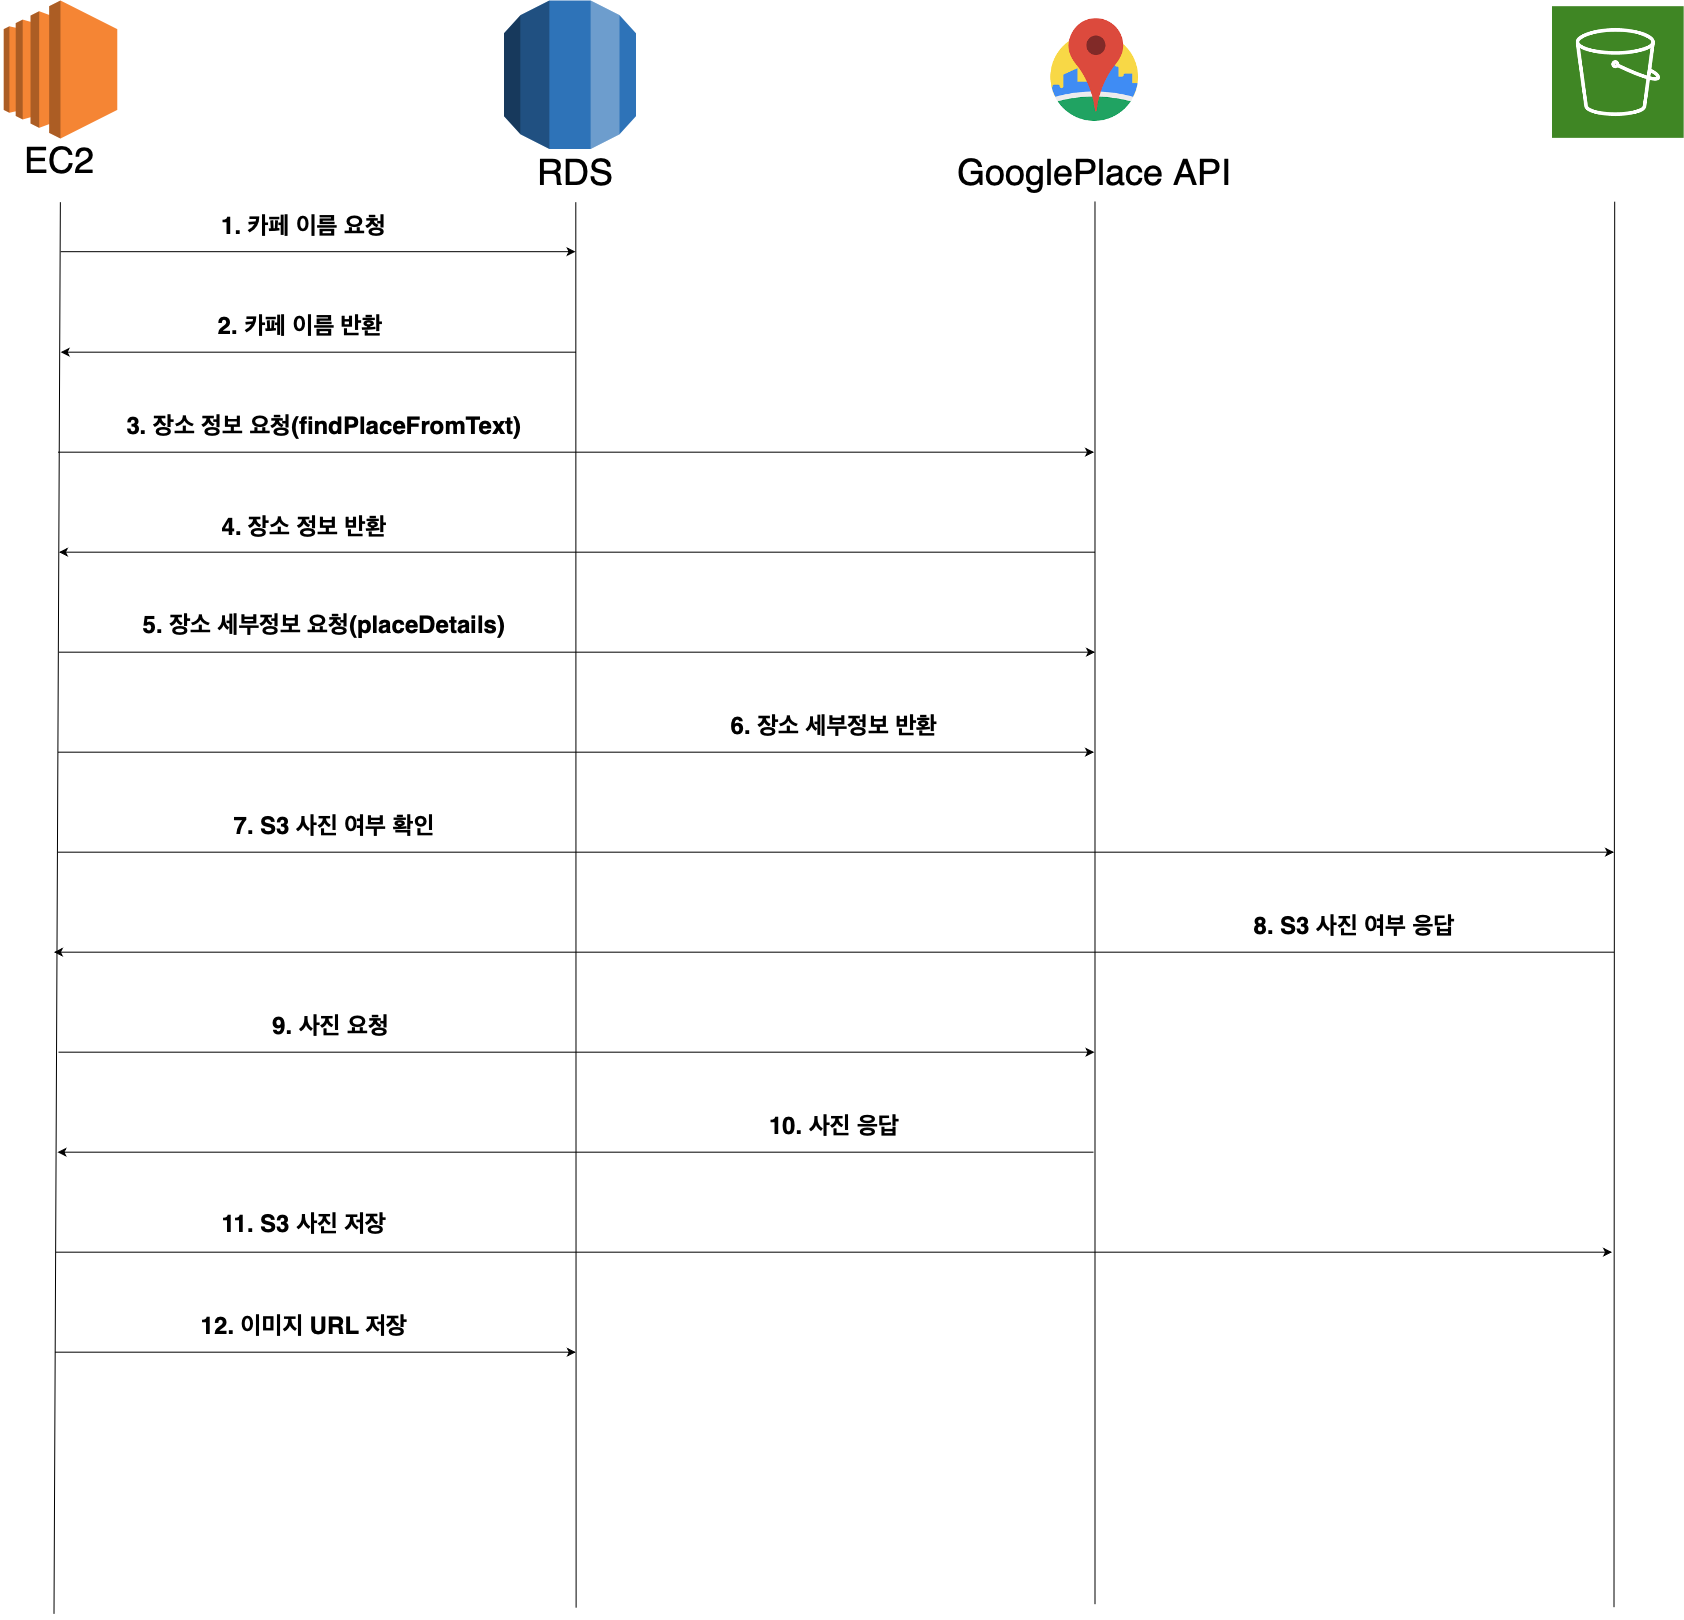

The diagram above was exported from draw.io. Its source (the exported page's mxGraphModel, read from the mxfile embedded in the PNG):
<mxGraphModel dx="5112" dy="2770" grid="0" gridSize="10" guides="1" tooltips="1" connect="1" arrows="1" fold="1" page="1" pageScale="1" pageWidth="827" pageHeight="1169" math="0" shadow="0">
  <root>
    <mxCell id="0" />
    <mxCell id="1" parent="0" />
    <mxCell id="rAnv5fTZ0UnnpCbWBfr--1" value="" style="endArrow=none;html=1;rounded=0;" edge="1" parent="1">
      <mxGeometry width="50" height="50" relative="1" as="geometry">
        <mxPoint x="-339.5" y="1946.3600000000001" as="sourcePoint" />
        <mxPoint x="-333.1352588646579" y="534.6800000000001" as="targetPoint" />
      </mxGeometry>
    </mxCell>
    <mxCell id="rAnv5fTZ0UnnpCbWBfr--2" value="&lt;span style=&quot;font-size: 36px;&quot;&gt;EC2&lt;/span&gt;" style="rounded=0;whiteSpace=wrap;html=1;fillColor=none;strokeColor=none;" vertex="1" parent="1">
      <mxGeometry x="-393" y="463" width="120" height="60" as="geometry" />
    </mxCell>
    <mxCell id="rAnv5fTZ0UnnpCbWBfr--3" value="&lt;span style=&quot;font-size: 36px;&quot;&gt;GooglePlace API&lt;/span&gt;" style="rounded=0;whiteSpace=wrap;html=1;fillColor=none;strokeColor=none;" vertex="1" parent="1">
      <mxGeometry x="550.5" y="474.68" width="303" height="60" as="geometry" />
    </mxCell>
    <mxCell id="rAnv5fTZ0UnnpCbWBfr--4" value="" style="endArrow=none;html=1;rounded=0;" edge="1" parent="1">
      <mxGeometry width="50" height="50" relative="1" as="geometry">
        <mxPoint x="701.5" y="1936.68" as="sourcePoint" />
        <mxPoint x="701.4805834092981" y="533.97" as="targetPoint" />
      </mxGeometry>
    </mxCell>
    <mxCell id="rAnv5fTZ0UnnpCbWBfr--5" value="&lt;span style=&quot;font-size: 24px;&quot;&gt;&lt;b&gt;1.&amp;nbsp;카페 이름 요청&lt;/b&gt;&lt;/span&gt;" style="rounded=0;whiteSpace=wrap;html=1;fillColor=none;strokeColor=none;" vertex="1" parent="1">
      <mxGeometry x="-262" y="531.6800000000001" width="345" height="53" as="geometry" />
    </mxCell>
    <mxCell id="rAnv5fTZ0UnnpCbWBfr--6" value="" style="endArrow=classic;html=1;rounded=0;" edge="1" parent="1">
      <mxGeometry width="50" height="50" relative="1" as="geometry">
        <mxPoint x="-332.79999999999995" y="584.1800000000001" as="sourcePoint" />
        <mxPoint x="182" y="584.1800000000001" as="targetPoint" />
      </mxGeometry>
    </mxCell>
    <mxCell id="rAnv5fTZ0UnnpCbWBfr--7" value="" style="shape=image;html=1;verticalLabelPosition=bottom;verticalAlign=top;imageAspect=1;aspect=fixed;image=data:image/png,(base64 omitted: 10580 chars);" vertex="1" parent="1">
      <mxGeometry x="1159" y="339.18" width="131.68" height="131.68" as="geometry" />
    </mxCell>
    <mxCell id="rAnv5fTZ0UnnpCbWBfr--8" value="&lt;font style=&quot;font-size: 24px;&quot;&gt;&lt;b&gt;2. 카페 이름 반환&amp;nbsp;&lt;/b&gt;&lt;/font&gt;" style="rounded=0;whiteSpace=wrap;html=1;fillColor=none;strokeColor=none;" vertex="1" parent="1">
      <mxGeometry x="-328" y="631.6800000000001" width="477" height="53" as="geometry" />
    </mxCell>
    <mxCell id="rAnv5fTZ0UnnpCbWBfr--9" value="" style="endArrow=classic;html=1;rounded=0;" edge="1" parent="1">
      <mxGeometry width="50" height="50" relative="1" as="geometry">
        <mxPoint x="182.5" y="684.6800000000001" as="sourcePoint" />
        <mxPoint x="-332.79999999999995" y="684.6800000000001" as="targetPoint" />
      </mxGeometry>
    </mxCell>
    <mxCell id="rAnv5fTZ0UnnpCbWBfr--10" value="" style="shape=image;html=1;verticalLabelPosition=bottom;verticalAlign=top;imageAspect=1;aspect=fixed;image=data:image/png,(base64 omitted: 5164 chars);" vertex="1" parent="1">
      <mxGeometry x="637" y="344.68" width="130" height="130" as="geometry" />
    </mxCell>
    <mxCell id="rAnv5fTZ0UnnpCbWBfr--11" value="" style="endArrow=none;html=1;rounded=0;" edge="1" parent="1">
      <mxGeometry width="50" height="50" relative="1" as="geometry">
        <mxPoint x="182.61" y="1940.18" as="sourcePoint" />
        <mxPoint x="182.30058340929816" y="534.68" as="targetPoint" />
      </mxGeometry>
    </mxCell>
    <mxCell id="rAnv5fTZ0UnnpCbWBfr--12" value="" style="outlineConnect=0;dashed=0;verticalLabelPosition=bottom;verticalAlign=top;align=center;html=1;shape=mxgraph.aws3.ec2;fillColor=#F58534;gradientColor=none;aspect=fixed;" vertex="1" parent="1">
      <mxGeometry x="-389.77" y="333" width="113.55" height="138.04" as="geometry" />
    </mxCell>
    <mxCell id="rAnv5fTZ0UnnpCbWBfr--13" value="" style="endArrow=none;html=1;rounded=0;" edge="1" parent="1">
      <mxGeometry width="50" height="50" relative="1" as="geometry">
        <mxPoint x="1220.5" y="1939.68" as="sourcePoint" />
        <mxPoint x="1221.1905834092981" y="534.18" as="targetPoint" />
      </mxGeometry>
    </mxCell>
    <mxCell id="rAnv5fTZ0UnnpCbWBfr--14" value="" style="outlineConnect=0;dashed=0;verticalLabelPosition=bottom;verticalAlign=top;align=center;html=1;shape=mxgraph.aws3.rds;fillColor=#2E73B8;gradientColor=none;aspect=fixed;" vertex="1" parent="1">
      <mxGeometry x="110.5" y="333" width="132" height="148.5" as="geometry" />
    </mxCell>
    <mxCell id="rAnv5fTZ0UnnpCbWBfr--15" value="&lt;span style=&quot;font-size: 36px;&quot;&gt;RDS&lt;/span&gt;" style="rounded=0;whiteSpace=wrap;html=1;fillColor=none;strokeColor=none;" vertex="1" parent="1">
      <mxGeometry x="122.5" y="474.68" width="120" height="60" as="geometry" />
    </mxCell>
    <mxCell id="rAnv5fTZ0UnnpCbWBfr--16" value="&lt;font style=&quot;font-size: 24px;&quot;&gt;&lt;b&gt;3. 장소 정보 요청(findPlaceFromText)&lt;/b&gt;&lt;/font&gt;" style="rounded=0;whiteSpace=wrap;html=1;fillColor=none;strokeColor=none;" vertex="1" parent="1">
      <mxGeometry x="-299.5" y="731.6800000000001" width="460" height="53" as="geometry" />
    </mxCell>
    <mxCell id="rAnv5fTZ0UnnpCbWBfr--17" value="" style="endArrow=classic;html=1;rounded=0;" edge="1" parent="1">
      <mxGeometry width="50" height="50" relative="1" as="geometry">
        <mxPoint x="-335.5" y="784.6800000000001" as="sourcePoint" />
        <mxPoint x="700.5" y="784.6800000000001" as="targetPoint" />
      </mxGeometry>
    </mxCell>
    <mxCell id="rAnv5fTZ0UnnpCbWBfr--18" value="&lt;font style=&quot;font-size: 24px;&quot;&gt;&lt;b&gt;4. 장소 정보 반환&lt;/b&gt;&lt;/font&gt;" style="rounded=0;whiteSpace=wrap;html=1;fillColor=none;strokeColor=none;" vertex="1" parent="1">
      <mxGeometry x="-319.5" y="832.6800000000001" width="460" height="53" as="geometry" />
    </mxCell>
    <mxCell id="rAnv5fTZ0UnnpCbWBfr--19" value="" style="endArrow=classic;html=1;rounded=0;" edge="1" parent="1">
      <mxGeometry width="50" height="50" relative="1" as="geometry">
        <mxPoint x="701.5" y="884.6800000000001" as="sourcePoint" />
        <mxPoint x="-334.5" y="884.6800000000001" as="targetPoint" />
      </mxGeometry>
    </mxCell>
    <mxCell id="rAnv5fTZ0UnnpCbWBfr--20" value="&lt;font style=&quot;font-size: 24px;&quot;&gt;&lt;b&gt;&lt;font style=&quot;font-size: 24px;&quot;&gt;5. 장소 세부정보 요청(&lt;/font&gt;placeDetails)&lt;/b&gt;&lt;/font&gt;" style="rounded=0;whiteSpace=wrap;html=1;fillColor=none;strokeColor=none;" vertex="1" parent="1">
      <mxGeometry x="-299.5" y="930.6800000000001" width="460" height="53" as="geometry" />
    </mxCell>
    <mxCell id="rAnv5fTZ0UnnpCbWBfr--21" value="" style="endArrow=classic;html=1;rounded=0;" edge="1" parent="1">
      <mxGeometry width="50" height="50" relative="1" as="geometry">
        <mxPoint x="-334.5" y="984.6800000000001" as="sourcePoint" />
        <mxPoint x="701.5" y="984.6800000000001" as="targetPoint" />
      </mxGeometry>
    </mxCell>
    <mxCell id="rAnv5fTZ0UnnpCbWBfr--22" value="&lt;font style=&quot;font-size: 24px;&quot;&gt;&lt;b&gt;&lt;font style=&quot;font-size: 24px;&quot;&gt;6. 장소 세부정보 반환&lt;/font&gt;&lt;/b&gt;&lt;/font&gt;" style="rounded=0;whiteSpace=wrap;html=1;fillColor=none;strokeColor=none;" vertex="1" parent="1">
      <mxGeometry x="210.5" y="1031.68" width="460" height="53" as="geometry" />
    </mxCell>
    <mxCell id="rAnv5fTZ0UnnpCbWBfr--23" value="" style="endArrow=classic;html=1;rounded=0;" edge="1" parent="1">
      <mxGeometry width="50" height="50" relative="1" as="geometry">
        <mxPoint x="-335.5" y="1084.68" as="sourcePoint" />
        <mxPoint x="700.5" y="1084.68" as="targetPoint" />
      </mxGeometry>
    </mxCell>
    <mxCell id="rAnv5fTZ0UnnpCbWBfr--24" value="" style="endArrow=classic;html=1;rounded=0;" edge="1" parent="1">
      <mxGeometry width="50" height="50" relative="1" as="geometry">
        <mxPoint x="-335.5" y="1184.68" as="sourcePoint" />
        <mxPoint x="1220.5" y="1184.68" as="targetPoint" />
      </mxGeometry>
    </mxCell>
    <mxCell id="rAnv5fTZ0UnnpCbWBfr--25" value="" style="endArrow=classic;html=1;rounded=0;" edge="1" parent="1">
      <mxGeometry width="50" height="50" relative="1" as="geometry">
        <mxPoint x="1220.5" y="1284.68" as="sourcePoint" />
        <mxPoint x="-339.5" y="1284.68" as="targetPoint" />
      </mxGeometry>
    </mxCell>
    <mxCell id="rAnv5fTZ0UnnpCbWBfr--26" value="&lt;font style=&quot;font-size: 24px;&quot;&gt;&lt;b&gt;&lt;font style=&quot;font-size: 24px;&quot;&gt;7. S3 사진 여부 확인&lt;/font&gt;&lt;/b&gt;&lt;/font&gt;" style="rounded=0;whiteSpace=wrap;html=1;fillColor=none;strokeColor=none;" vertex="1" parent="1">
      <mxGeometry x="-289.5" y="1131.68" width="460" height="53" as="geometry" />
    </mxCell>
    <mxCell id="rAnv5fTZ0UnnpCbWBfr--27" value="&lt;font style=&quot;font-size: 24px;&quot;&gt;&lt;b&gt;&lt;font style=&quot;font-size: 24px;&quot;&gt;8. S3 사진 여부 응답&lt;/font&gt;&lt;/b&gt;&lt;/font&gt;" style="rounded=0;whiteSpace=wrap;html=1;fillColor=none;strokeColor=none;" vertex="1" parent="1">
      <mxGeometry x="730.5" y="1231.68" width="460" height="53" as="geometry" />
    </mxCell>
    <mxCell id="rAnv5fTZ0UnnpCbWBfr--28" value="" style="endArrow=classic;html=1;rounded=0;" edge="1" parent="1">
      <mxGeometry width="50" height="50" relative="1" as="geometry">
        <mxPoint x="-335" y="1384.68" as="sourcePoint" />
        <mxPoint x="701" y="1384.68" as="targetPoint" />
      </mxGeometry>
    </mxCell>
    <mxCell id="rAnv5fTZ0UnnpCbWBfr--29" value="" style="endArrow=classic;html=1;rounded=0;" edge="1" parent="1">
      <mxGeometry width="50" height="50" relative="1" as="geometry">
        <mxPoint x="700" y="1484.68" as="sourcePoint" />
        <mxPoint x="-336" y="1484.68" as="targetPoint" />
      </mxGeometry>
    </mxCell>
    <mxCell id="rAnv5fTZ0UnnpCbWBfr--30" value="&lt;font style=&quot;font-size: 24px;&quot;&gt;&lt;b&gt;&lt;font style=&quot;font-size: 24px;&quot;&gt;9. 사진 요청&amp;nbsp;&lt;/font&gt;&lt;/b&gt;&lt;/font&gt;" style="rounded=0;whiteSpace=wrap;html=1;fillColor=none;strokeColor=none;" vertex="1" parent="1">
      <mxGeometry x="-289.5" y="1331.68" width="460" height="53" as="geometry" />
    </mxCell>
    <mxCell id="rAnv5fTZ0UnnpCbWBfr--31" value="&lt;font style=&quot;font-size: 24px;&quot;&gt;&lt;b&gt;&lt;font style=&quot;font-size: 24px;&quot;&gt;10. 사진 응답&lt;/font&gt;&lt;/b&gt;&lt;/font&gt;" style="rounded=0;whiteSpace=wrap;html=1;fillColor=none;strokeColor=none;" vertex="1" parent="1">
      <mxGeometry x="210.5" y="1431.68" width="460" height="53" as="geometry" />
    </mxCell>
    <mxCell id="rAnv5fTZ0UnnpCbWBfr--32" value="" style="endArrow=classic;html=1;rounded=0;" edge="1" parent="1">
      <mxGeometry width="50" height="50" relative="1" as="geometry">
        <mxPoint x="-337.5" y="1584.68" as="sourcePoint" />
        <mxPoint x="1218.5" y="1584.68" as="targetPoint" />
      </mxGeometry>
    </mxCell>
    <mxCell id="rAnv5fTZ0UnnpCbWBfr--33" value="" style="endArrow=classic;html=1;rounded=0;" edge="1" parent="1">
      <mxGeometry width="50" height="50" relative="1" as="geometry">
        <mxPoint x="-338.5" y="1684.68" as="sourcePoint" />
        <mxPoint x="182.3" y="1684.68" as="targetPoint" />
      </mxGeometry>
    </mxCell>
    <mxCell id="rAnv5fTZ0UnnpCbWBfr--34" value="&lt;font style=&quot;font-size: 24px;&quot;&gt;&lt;b&gt;&lt;font style=&quot;font-size: 24px;&quot;&gt;11. S3 사진 저장&lt;/font&gt;&lt;/b&gt;&lt;/font&gt;" style="rounded=0;whiteSpace=wrap;html=1;fillColor=none;strokeColor=none;" vertex="1" parent="1">
      <mxGeometry x="-319.5" y="1529.68" width="460" height="53" as="geometry" />
    </mxCell>
    <mxCell id="rAnv5fTZ0UnnpCbWBfr--35" value="&lt;font style=&quot;font-size: 24px;&quot;&gt;&lt;b&gt;&lt;font style=&quot;font-size: 24px;&quot;&gt;12. 이미지 URL 저장&lt;/font&gt;&lt;/b&gt;&lt;/font&gt;" style="rounded=0;whiteSpace=wrap;html=1;fillColor=none;strokeColor=none;" vertex="1" parent="1">
      <mxGeometry x="-319.5" y="1631.68" width="460" height="53" as="geometry" />
    </mxCell>
  </root>
</mxGraphModel>